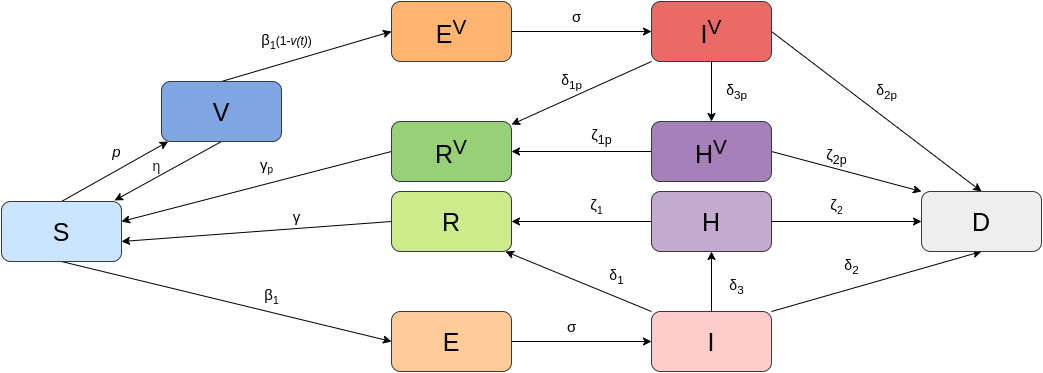

The diagram above was exported from draw.io. Its source (the exported page's mxGraphModel, read from the mxfile embedded in the PNG):
<mxGraphModel dx="1434" dy="838" grid="1" gridSize="10" guides="1" tooltips="1" connect="1" arrows="1" fold="1" page="1" pageScale="1" pageWidth="827" pageHeight="1169" math="0" shadow="0">
  <root>
    <mxCell id="0" />
    <mxCell id="1" parent="0" />
    <mxCell id="c2bnUgWV3LFpeXYgXWmz-3" style="rounded=0;orthogonalLoop=1;jettySize=auto;html=1;exitX=0.5;exitY=1;exitDx=0;exitDy=0;entryX=0;entryY=0.5;entryDx=0;entryDy=0;" parent="1" source="c2bnUgWV3LFpeXYgXWmz-5" target="c2bnUgWV3LFpeXYgXWmz-10" edge="1">
      <mxGeometry relative="1" as="geometry" />
    </mxCell>
    <mxCell id="c2bnUgWV3LFpeXYgXWmz-4" style="edgeStyle=none;rounded=0;orthogonalLoop=1;jettySize=auto;html=1;exitX=0.5;exitY=0;exitDx=0;exitDy=0;" parent="1" source="c2bnUgWV3LFpeXYgXWmz-5" target="c2bnUgWV3LFpeXYgXWmz-30" edge="1">
      <mxGeometry relative="1" as="geometry" />
    </mxCell>
    <mxCell id="c2bnUgWV3LFpeXYgXWmz-5" value="&lt;font style=&quot;font-size: 25px;&quot;&gt;S&lt;/font&gt;" style="rounded=1;whiteSpace=wrap;html=1;fillColor=#cce5ff;strokeColor=#36393d;" parent="1" vertex="1">
      <mxGeometry x="440" y="570" width="120" height="60" as="geometry" />
    </mxCell>
    <mxCell id="c2bnUgWV3LFpeXYgXWmz-6" style="edgeStyle=none;rounded=0;orthogonalLoop=1;jettySize=auto;html=1;exitX=1;exitY=0.5;exitDx=0;exitDy=0;entryX=0;entryY=0.5;entryDx=0;entryDy=0;" parent="1" source="c2bnUgWV3LFpeXYgXWmz-8" target="c2bnUgWV3LFpeXYgXWmz-31" edge="1">
      <mxGeometry relative="1" as="geometry" />
    </mxCell>
    <mxCell id="c2bnUgWV3LFpeXYgXWmz-7" style="edgeStyle=none;rounded=0;orthogonalLoop=1;jettySize=auto;html=1;entryX=1;entryY=0.5;entryDx=0;entryDy=0;" parent="1" source="c2bnUgWV3LFpeXYgXWmz-8" target="c2bnUgWV3LFpeXYgXWmz-16" edge="1">
      <mxGeometry relative="1" as="geometry" />
    </mxCell>
    <mxCell id="c2bnUgWV3LFpeXYgXWmz-8" value="&lt;font style=&quot;font-size: 25px;&quot;&gt;H&lt;/font&gt;" style="rounded=1;whiteSpace=wrap;html=1;fillColor=#C3ABD0;strokeColor=#36393d;" parent="1" vertex="1">
      <mxGeometry x="1090" y="560" width="120" height="60" as="geometry" />
    </mxCell>
    <mxCell id="c2bnUgWV3LFpeXYgXWmz-9" style="edgeStyle=none;rounded=0;orthogonalLoop=1;jettySize=auto;html=1;exitX=1;exitY=0.5;exitDx=0;exitDy=0;entryX=0;entryY=0.5;entryDx=0;entryDy=0;" parent="1" source="c2bnUgWV3LFpeXYgXWmz-10" target="c2bnUgWV3LFpeXYgXWmz-22" edge="1">
      <mxGeometry relative="1" as="geometry" />
    </mxCell>
    <mxCell id="c2bnUgWV3LFpeXYgXWmz-10" value="&lt;font style=&quot;font-size: 25px;&quot;&gt;E&lt;/font&gt;" style="rounded=1;whiteSpace=wrap;html=1;fillColor=#ffcc99;strokeColor=#36393d;" parent="1" vertex="1">
      <mxGeometry x="830" y="680" width="120" height="60" as="geometry" />
    </mxCell>
    <mxCell id="c2bnUgWV3LFpeXYgXWmz-11" style="edgeStyle=none;rounded=0;orthogonalLoop=1;jettySize=auto;html=1;exitX=0;exitY=1;exitDx=0;exitDy=0;" parent="1" source="c2bnUgWV3LFpeXYgXWmz-14" target="c2bnUgWV3LFpeXYgXWmz-18" edge="1">
      <mxGeometry relative="1" as="geometry" />
    </mxCell>
    <mxCell id="c2bnUgWV3LFpeXYgXWmz-12" style="edgeStyle=none;rounded=0;orthogonalLoop=1;jettySize=auto;html=1;exitX=0.5;exitY=1;exitDx=0;exitDy=0;" parent="1" source="c2bnUgWV3LFpeXYgXWmz-14" target="c2bnUgWV3LFpeXYgXWmz-25" edge="1">
      <mxGeometry relative="1" as="geometry" />
    </mxCell>
    <mxCell id="c2bnUgWV3LFpeXYgXWmz-13" style="edgeStyle=none;rounded=0;orthogonalLoop=1;jettySize=auto;html=1;exitX=1;exitY=0.5;exitDx=0;exitDy=0;entryX=0.5;entryY=0;entryDx=0;entryDy=0;" parent="1" source="c2bnUgWV3LFpeXYgXWmz-14" target="c2bnUgWV3LFpeXYgXWmz-31" edge="1">
      <mxGeometry relative="1" as="geometry" />
    </mxCell>
    <mxCell id="c2bnUgWV3LFpeXYgXWmz-14" value="&lt;font style=&quot;font-size: 25px;&quot;&gt;I&lt;sup&gt;V&lt;/sup&gt;&lt;/font&gt;" style="rounded=1;whiteSpace=wrap;html=1;fillColor=#EA6B66;strokeColor=#36393d;fillStyle=auto;" parent="1" vertex="1">
      <mxGeometry x="1090" y="370" width="120" height="60" as="geometry" />
    </mxCell>
    <mxCell id="c2bnUgWV3LFpeXYgXWmz-15" style="edgeStyle=none;rounded=0;orthogonalLoop=1;jettySize=auto;html=1;exitX=0;exitY=0.5;exitDx=0;exitDy=0;" parent="1" source="c2bnUgWV3LFpeXYgXWmz-16" edge="1">
      <mxGeometry relative="1" as="geometry">
        <mxPoint x="560" y="610" as="targetPoint" />
      </mxGeometry>
    </mxCell>
    <mxCell id="c2bnUgWV3LFpeXYgXWmz-16" value="&lt;font style=&quot;font-size: 25px;&quot;&gt;R&lt;/font&gt;" style="rounded=1;whiteSpace=wrap;html=1;fillColor=#cdeb8b;strokeColor=#36393d;" parent="1" vertex="1">
      <mxGeometry x="830" y="560" width="120" height="60" as="geometry" />
    </mxCell>
    <mxCell id="c2bnUgWV3LFpeXYgXWmz-17" style="edgeStyle=none;rounded=0;orthogonalLoop=1;jettySize=auto;html=1;exitX=0;exitY=0.5;exitDx=0;exitDy=0;" parent="1" source="c2bnUgWV3LFpeXYgXWmz-18" edge="1">
      <mxGeometry relative="1" as="geometry">
        <mxPoint x="560" y="590" as="targetPoint" />
      </mxGeometry>
    </mxCell>
    <mxCell id="c2bnUgWV3LFpeXYgXWmz-18" value="&lt;font style=&quot;font-size: 25px;&quot;&gt;R&lt;sup&gt;V&lt;/sup&gt;&lt;/font&gt;" style="rounded=1;whiteSpace=wrap;html=1;fillColor=#97D077;strokeColor=#36393d;fillStyle=auto;" parent="1" vertex="1">
      <mxGeometry x="830" y="490" width="120" height="60" as="geometry" />
    </mxCell>
    <mxCell id="c2bnUgWV3LFpeXYgXWmz-19" style="edgeStyle=none;rounded=0;orthogonalLoop=1;jettySize=auto;html=1;exitX=1;exitY=0;exitDx=0;exitDy=0;entryX=0.5;entryY=1;entryDx=0;entryDy=0;" parent="1" source="c2bnUgWV3LFpeXYgXWmz-22" target="c2bnUgWV3LFpeXYgXWmz-31" edge="1">
      <mxGeometry relative="1" as="geometry" />
    </mxCell>
    <mxCell id="c2bnUgWV3LFpeXYgXWmz-20" style="edgeStyle=none;rounded=0;orthogonalLoop=1;jettySize=auto;html=1;exitX=0;exitY=0;exitDx=0;exitDy=0;entryX=0.95;entryY=1;entryDx=0;entryDy=0;entryPerimeter=0;" parent="1" source="c2bnUgWV3LFpeXYgXWmz-22" target="c2bnUgWV3LFpeXYgXWmz-16" edge="1">
      <mxGeometry relative="1" as="geometry" />
    </mxCell>
    <mxCell id="c2bnUgWV3LFpeXYgXWmz-21" style="edgeStyle=none;rounded=0;orthogonalLoop=1;jettySize=auto;html=1;exitX=0.5;exitY=0;exitDx=0;exitDy=0;entryX=0.5;entryY=1;entryDx=0;entryDy=0;" parent="1" source="c2bnUgWV3LFpeXYgXWmz-22" target="c2bnUgWV3LFpeXYgXWmz-8" edge="1">
      <mxGeometry relative="1" as="geometry" />
    </mxCell>
    <mxCell id="c2bnUgWV3LFpeXYgXWmz-22" value="&lt;font style=&quot;font-size: 25px;&quot;&gt;I&lt;/font&gt;" style="rounded=1;whiteSpace=wrap;html=1;fillColor=#ffcccc;strokeColor=#36393d;" parent="1" vertex="1">
      <mxGeometry x="1090" y="680" width="120" height="60" as="geometry" />
    </mxCell>
    <mxCell id="c2bnUgWV3LFpeXYgXWmz-23" style="edgeStyle=none;rounded=0;orthogonalLoop=1;jettySize=auto;html=1;exitX=1;exitY=0.5;exitDx=0;exitDy=0;entryX=0;entryY=0;entryDx=0;entryDy=0;" parent="1" source="c2bnUgWV3LFpeXYgXWmz-25" target="c2bnUgWV3LFpeXYgXWmz-31" edge="1">
      <mxGeometry relative="1" as="geometry" />
    </mxCell>
    <mxCell id="c2bnUgWV3LFpeXYgXWmz-24" style="edgeStyle=none;rounded=0;orthogonalLoop=1;jettySize=auto;html=1;exitX=0;exitY=0.5;exitDx=0;exitDy=0;entryX=1;entryY=0.5;entryDx=0;entryDy=0;" parent="1" source="c2bnUgWV3LFpeXYgXWmz-25" target="c2bnUgWV3LFpeXYgXWmz-18" edge="1">
      <mxGeometry relative="1" as="geometry" />
    </mxCell>
    <mxCell id="c2bnUgWV3LFpeXYgXWmz-25" value="&lt;font style=&quot;font-size: 25px;&quot;&gt;H&lt;sup&gt;V&lt;/sup&gt;&lt;/font&gt;" style="rounded=1;whiteSpace=wrap;html=1;fillColor=#A680B8;strokeColor=#36393d;fillStyle=auto;gradientColor=none;gradientDirection=north;" parent="1" vertex="1">
      <mxGeometry x="1090" y="490" width="120" height="60" as="geometry" />
    </mxCell>
    <mxCell id="c2bnUgWV3LFpeXYgXWmz-26" style="edgeStyle=none;rounded=0;orthogonalLoop=1;jettySize=auto;html=1;exitX=1;exitY=0.5;exitDx=0;exitDy=0;" parent="1" source="c2bnUgWV3LFpeXYgXWmz-27" target="c2bnUgWV3LFpeXYgXWmz-14" edge="1">
      <mxGeometry relative="1" as="geometry" />
    </mxCell>
    <mxCell id="c2bnUgWV3LFpeXYgXWmz-27" value="&lt;font style=&quot;font-size: 25px;&quot;&gt;E&lt;sup&gt;V&lt;/sup&gt;&lt;/font&gt;" style="rounded=1;whiteSpace=wrap;html=1;fillColor=#FFB570;strokeColor=#36393d;fillStyle=auto;" parent="1" vertex="1">
      <mxGeometry x="830" y="370" width="120" height="60" as="geometry" />
    </mxCell>
    <mxCell id="c2bnUgWV3LFpeXYgXWmz-28" style="edgeStyle=none;rounded=0;orthogonalLoop=1;jettySize=auto;html=1;exitX=0.5;exitY=0;exitDx=0;exitDy=0;entryX=0;entryY=0.5;entryDx=0;entryDy=0;" parent="1" source="c2bnUgWV3LFpeXYgXWmz-30" target="c2bnUgWV3LFpeXYgXWmz-27" edge="1">
      <mxGeometry relative="1" as="geometry" />
    </mxCell>
    <mxCell id="c2bnUgWV3LFpeXYgXWmz-29" style="edgeStyle=none;rounded=0;orthogonalLoop=1;jettySize=auto;html=1;exitX=0.5;exitY=1;exitDx=0;exitDy=0;entryX=0.942;entryY=-0.017;entryDx=0;entryDy=0;entryPerimeter=0;" parent="1" source="c2bnUgWV3LFpeXYgXWmz-30" target="c2bnUgWV3LFpeXYgXWmz-5" edge="1">
      <mxGeometry relative="1" as="geometry">
        <mxPoint x="550" y="580" as="targetPoint" />
      </mxGeometry>
    </mxCell>
    <mxCell id="c2bnUgWV3LFpeXYgXWmz-30" value="&lt;font style=&quot;font-size: 25px;&quot;&gt;V&lt;/font&gt;" style="rounded=1;whiteSpace=wrap;html=1;fillColor=#7EA6E0;strokeColor=#36393d;fillStyle=auto;" parent="1" vertex="1">
      <mxGeometry x="600" y="450" width="120" height="60" as="geometry" />
    </mxCell>
    <mxCell id="c2bnUgWV3LFpeXYgXWmz-31" value="&lt;font style=&quot;font-size: 25px;&quot;&gt;D&lt;/font&gt;" style="rounded=1;whiteSpace=wrap;html=1;fillColor=#eeeeee;strokeColor=#36393d;" parent="1" vertex="1">
      <mxGeometry x="1360" y="560" width="120" height="60" as="geometry" />
    </mxCell>
    <mxCell id="c2bnUgWV3LFpeXYgXWmz-32" value="&lt;span style=&quot;color: rgb(32, 33, 34); font-family: sans-serif; font-size: 14px; text-align: start; background-color: rgb(255, 255, 255);&quot;&gt;η&lt;/span&gt;" style="text;html=1;align=center;verticalAlign=middle;resizable=0;points=[];autosize=1;strokeColor=none;fillColor=none;" parent="1" vertex="1">
      <mxGeometry x="580" y="520" width="30" height="30" as="geometry" />
    </mxCell>
    <mxCell id="c2bnUgWV3LFpeXYgXWmz-33" value="&lt;font style=&quot;&quot;&gt;&lt;span style=&quot;&quot; title=&quot;Texto en idioma griego&quot; lang=&quot;el&quot;&gt;&lt;a style=&quot;&quot; class=&quot;mw-selflink selflink&quot;&gt;&lt;span style=&quot;font-size: 15px;&quot;&gt;β&lt;/span&gt;&lt;span style=&quot;font-size: 12.5px;&quot;&gt;&lt;sub&gt;1&lt;/sub&gt;&lt;/span&gt;&lt;/a&gt;&lt;/span&gt;&lt;/font&gt;(1-&lt;i&gt;v(t)&lt;/i&gt;)" style="text;html=1;align=center;verticalAlign=middle;resizable=0;points=[];autosize=1;strokeColor=none;fillColor=none;" parent="1" vertex="1">
      <mxGeometry x="690" y="395" width="70" height="30" as="geometry" />
    </mxCell>
    <mxCell id="c2bnUgWV3LFpeXYgXWmz-34" value="&lt;font style=&quot;&quot;&gt;&lt;span style=&quot;&quot; title=&quot;Texto en idioma griego&quot; lang=&quot;el&quot;&gt;&lt;a style=&quot;&quot; class=&quot;mw-selflink selflink&quot;&gt;&lt;span style=&quot;font-size: 15px;&quot;&gt;β&lt;/span&gt;&lt;span style=&quot;font-size: 12.5px;&quot;&gt;&lt;sub&gt;1&lt;/sub&gt;&lt;/span&gt;&lt;/a&gt;&lt;/span&gt;&lt;/font&gt;" style="text;html=1;align=center;verticalAlign=middle;resizable=0;points=[];autosize=1;strokeColor=none;fillColor=none;" parent="1" vertex="1">
      <mxGeometry x="690" y="650" width="40" height="30" as="geometry" />
    </mxCell>
    <mxCell id="c2bnUgWV3LFpeXYgXWmz-35" value="&lt;font style=&quot;font-size: 15px;&quot;&gt;&lt;i&gt;p&lt;/i&gt;&lt;/font&gt;" style="text;html=1;align=center;verticalAlign=middle;resizable=0;points=[];autosize=1;strokeColor=none;fillColor=none;" parent="1" vertex="1">
      <mxGeometry x="540" y="505" width="30" height="30" as="geometry" />
    </mxCell>
    <mxCell id="c2bnUgWV3LFpeXYgXWmz-36" value="&lt;font size=&quot;1&quot;&gt;&lt;span dir=&quot;ltr&quot; role=&quot;presentation&quot; style=&quot;left: 420.737px; top: 214.429px; font-size: 15px; font-family: sans-serif; transform: scaleX(1.01565);&quot;&gt;γ&lt;/span&gt;&lt;/font&gt;" style="text;html=1;align=center;verticalAlign=middle;resizable=0;points=[];autosize=1;strokeColor=none;fillColor=none;" parent="1" vertex="1">
      <mxGeometry x="720" y="570" width="30" height="30" as="geometry" />
    </mxCell>
    <mxCell id="c2bnUgWV3LFpeXYgXWmz-37" value="&lt;font size=&quot;1&quot;&gt;&lt;span dir=&quot;ltr&quot; role=&quot;presentation&quot; style=&quot;left: 420.737px; top: 214.429px; font-size: 15px; font-family: sans-serif; transform: scaleX(1.01565);&quot;&gt;γ&lt;/span&gt;&lt;/font&gt;&lt;sub&gt;p&lt;/sub&gt;" style="text;html=1;align=center;verticalAlign=middle;resizable=0;points=[];autosize=1;strokeColor=none;fillColor=none;" parent="1" vertex="1">
      <mxGeometry x="685" y="520" width="40" height="30" as="geometry" />
    </mxCell>
    <mxCell id="c2bnUgWV3LFpeXYgXWmz-38" value="&lt;font style=&quot;font-size: 15px;&quot;&gt;&lt;span dir=&quot;ltr&quot; role=&quot;presentation&quot; style=&quot;left: 414.602px; top: 375.581px; font-family: sans-serif;&quot;&gt;&lt;/span&gt;&lt;span dir=&quot;ltr&quot; role=&quot;presentation&quot; style=&quot;left: 420.737px; top: 375.581px; font-family: sans-serif; transform: scaleX(1.04058);&quot;&gt;σ&lt;/span&gt;&lt;/font&gt;&lt;br&gt;&lt;font style=&quot;font-size: 15px;&quot;&gt;&lt;span dir=&quot;ltr&quot; role=&quot;presentation&quot; style=&quot;left: 420.737px; top: 375.581px; font-family: sans-serif; transform: scaleX(1.04058);&quot;&gt;&lt;/span&gt;&lt;/font&gt;&lt;font style=&quot;font-size: 15px;&quot;&gt;&lt;span dir=&quot;ltr&quot; role=&quot;presentation&quot; style=&quot;left: 420.737px; top: 375.581px; font-family: sans-serif; transform: scaleX(1.04058);&quot;&gt;&lt;/span&gt;&lt;/font&gt;" style="text;html=1;align=center;verticalAlign=middle;resizable=0;points=[];autosize=1;strokeColor=none;fillColor=none;fontSize=15;" parent="1" vertex="1">
      <mxGeometry x="1000" y="370" width="30" height="30" as="geometry" />
    </mxCell>
    <mxCell id="c2bnUgWV3LFpeXYgXWmz-39" value="&lt;font style=&quot;font-size: 15px;&quot;&gt;&lt;span dir=&quot;ltr&quot; role=&quot;presentation&quot; style=&quot;left: 414.602px; top: 375.581px; font-family: sans-serif;&quot;&gt;&lt;/span&gt;&lt;span dir=&quot;ltr&quot; role=&quot;presentation&quot; style=&quot;left: 420.737px; top: 375.581px; font-family: sans-serif; transform: scaleX(1.04058);&quot;&gt;σ&lt;/span&gt;&lt;/font&gt;&lt;br&gt;&lt;font style=&quot;font-size: 15px;&quot;&gt;&lt;span dir=&quot;ltr&quot; role=&quot;presentation&quot; style=&quot;left: 420.737px; top: 375.581px; font-family: sans-serif; transform: scaleX(1.04058);&quot;&gt;&lt;/span&gt;&lt;/font&gt;&lt;font style=&quot;font-size: 15px;&quot;&gt;&lt;span dir=&quot;ltr&quot; role=&quot;presentation&quot; style=&quot;left: 420.737px; top: 375.581px; font-family: sans-serif; transform: scaleX(1.04058);&quot;&gt;&lt;/span&gt;&lt;/font&gt;" style="text;html=1;align=center;verticalAlign=middle;resizable=0;points=[];autosize=1;strokeColor=none;fillColor=none;fontSize=15;" parent="1" vertex="1">
      <mxGeometry x="995" y="680" width="30" height="30" as="geometry" />
    </mxCell>
    <mxCell id="c2bnUgWV3LFpeXYgXWmz-40" value="&lt;font style=&quot;font-size: 14px;&quot;&gt;&lt;span dir=&quot;ltr&quot; role=&quot;presentation&quot; style=&quot;left: 420.737px; top: 647.822px; font-family: sans-serif;&quot;&gt;δ&lt;/span&gt;&lt;span dir=&quot;ltr&quot; role=&quot;presentation&quot; style=&quot;left: 430.318px; top: 656.781px; font-family: sans-serif;&quot;&gt;&lt;sub&gt;1p&lt;/sub&gt;&lt;/span&gt;&lt;span dir=&quot;ltr&quot; role=&quot;presentation&quot; style=&quot;left: 438.142px; top: 656.781px; font-family: sans-serif;&quot;&gt;&lt;/span&gt;&lt;/font&gt;" style="text;html=1;align=center;verticalAlign=middle;resizable=0;points=[];autosize=1;strokeColor=none;fillColor=none;fontSize=15;" parent="1" vertex="1">
      <mxGeometry x="985" y="435" width="50" height="30" as="geometry" />
    </mxCell>
    <mxCell id="c2bnUgWV3LFpeXYgXWmz-41" value="&lt;font style=&quot;font-size: 14px;&quot;&gt;&lt;span dir=&quot;ltr&quot; role=&quot;presentation&quot; style=&quot;left: 420.737px; top: 647.822px; font-family: sans-serif;&quot;&gt;δ&lt;/span&gt;&lt;span dir=&quot;ltr&quot; role=&quot;presentation&quot; style=&quot;left: 430.318px; top: 656.781px; font-family: sans-serif;&quot;&gt;&lt;sub&gt;1&lt;/sub&gt;&lt;/span&gt;&lt;/font&gt;" style="text;html=1;align=center;verticalAlign=middle;resizable=0;points=[];autosize=1;strokeColor=none;fillColor=none;fontSize=15;" parent="1" vertex="1">
      <mxGeometry x="1035" y="630" width="40" height="30" as="geometry" />
    </mxCell>
    <mxCell id="c2bnUgWV3LFpeXYgXWmz-42" value="&lt;font style=&quot;font-size: 14px;&quot;&gt;&lt;span dir=&quot;ltr&quot; role=&quot;presentation&quot; style=&quot;left: 420.737px; top: 647.822px; font-family: sans-serif;&quot;&gt;δ&lt;/span&gt;&lt;span dir=&quot;ltr&quot; role=&quot;presentation&quot; style=&quot;left: 430.318px; top: 656.781px; font-family: sans-serif;&quot;&gt;&lt;sub&gt;2&lt;/sub&gt;&lt;/span&gt;&lt;/font&gt;" style="text;html=1;align=center;verticalAlign=middle;resizable=0;points=[];autosize=1;strokeColor=none;fillColor=none;fontSize=15;" parent="1" vertex="1">
      <mxGeometry x="1270" y="620" width="40" height="30" as="geometry" />
    </mxCell>
    <mxCell id="c2bnUgWV3LFpeXYgXWmz-43" value="&lt;font style=&quot;font-size: 14px;&quot;&gt;&lt;span dir=&quot;ltr&quot; role=&quot;presentation&quot; style=&quot;left: 420.737px; top: 647.822px; font-family: sans-serif;&quot;&gt;δ&lt;/span&gt;&lt;span dir=&quot;ltr&quot; role=&quot;presentation&quot; style=&quot;left: 430.318px; top: 656.781px; font-family: sans-serif;&quot;&gt;&lt;sub&gt;2p&lt;/sub&gt;&lt;/span&gt;&lt;/font&gt;" style="text;html=1;align=center;verticalAlign=middle;resizable=0;points=[];autosize=1;strokeColor=none;fillColor=none;fontSize=15;" parent="1" vertex="1">
      <mxGeometry x="1300" y="445" width="50" height="30" as="geometry" />
    </mxCell>
    <mxCell id="c2bnUgWV3LFpeXYgXWmz-44" value="&lt;font style=&quot;font-size: 14px;&quot;&gt;&lt;span dir=&quot;ltr&quot; role=&quot;presentation&quot; style=&quot;left: 420.737px; top: 647.822px; font-family: sans-serif;&quot;&gt;δ&lt;/span&gt;&lt;span dir=&quot;ltr&quot; role=&quot;presentation&quot; style=&quot;left: 430.318px; top: 656.781px; font-family: sans-serif;&quot;&gt;&lt;sub&gt;3p&lt;/sub&gt;&lt;/span&gt;&lt;/font&gt;" style="text;html=1;align=center;verticalAlign=middle;resizable=0;points=[];autosize=1;strokeColor=none;fillColor=none;fontSize=15;" parent="1" vertex="1">
      <mxGeometry x="1150" y="445" width="50" height="30" as="geometry" />
    </mxCell>
    <mxCell id="c2bnUgWV3LFpeXYgXWmz-45" value="&lt;font style=&quot;font-size: 14px;&quot;&gt;&lt;span dir=&quot;ltr&quot; role=&quot;presentation&quot; style=&quot;left: 420.737px; top: 647.822px; font-family: sans-serif;&quot;&gt;δ&lt;/span&gt;&lt;span dir=&quot;ltr&quot; role=&quot;presentation&quot; style=&quot;left: 430.318px; top: 656.781px; font-family: sans-serif;&quot;&gt;&lt;sub&gt;3&lt;/sub&gt;&lt;/span&gt;&lt;/font&gt;" style="text;html=1;align=center;verticalAlign=middle;resizable=0;points=[];autosize=1;strokeColor=none;fillColor=none;fontSize=15;" parent="1" vertex="1">
      <mxGeometry x="1155" y="640" width="40" height="30" as="geometry" />
    </mxCell>
    <mxCell id="c2bnUgWV3LFpeXYgXWmz-46" value="&lt;font style=&quot;font-size: 15px;&quot;&gt;&lt;span dir=&quot;ltr&quot; role=&quot;presentation&quot; style=&quot;left: 498.37px; top: 647.822px; font-family: sans-serif;&quot;&gt;ζ&lt;sub&gt;1&lt;/sub&gt;&lt;/span&gt;&lt;span dir=&quot;ltr&quot; role=&quot;presentation&quot; style=&quot;left: 507.818px; top: 656.781px; font-family: sans-serif;&quot;&gt;&lt;sub&gt;p&lt;/sub&gt;&lt;/span&gt;&lt;span dir=&quot;ltr&quot; role=&quot;presentation&quot; style=&quot;left: 515.642px; top: 656.781px; font-family: sans-serif;&quot;&gt;&lt;/span&gt;&lt;/font&gt;" style="text;html=1;align=center;verticalAlign=middle;resizable=0;points=[];autosize=1;strokeColor=none;fillColor=none;fontSize=14;" parent="1" vertex="1">
      <mxGeometry x="1020" y="485" width="40" height="40" as="geometry" />
    </mxCell>
    <mxCell id="c2bnUgWV3LFpeXYgXWmz-47" value="&lt;font style=&quot;&quot;&gt;&lt;span dir=&quot;ltr&quot; role=&quot;presentation&quot; style=&quot;left: 498.37px; top: 647.822px; font-family: sans-serif;&quot;&gt;&lt;span style=&quot;font-size: 15px;&quot;&gt;ζ&lt;/span&gt;&lt;span style=&quot;font-size: 12.5px;&quot;&gt;&lt;sub&gt;1&lt;/sub&gt;&lt;/span&gt;&lt;/span&gt;&lt;/font&gt;" style="text;html=1;align=center;verticalAlign=middle;resizable=0;points=[];autosize=1;strokeColor=none;fillColor=none;fontSize=14;" parent="1" vertex="1">
      <mxGeometry x="1015" y="560" width="40" height="30" as="geometry" />
    </mxCell>
    <mxCell id="c2bnUgWV3LFpeXYgXWmz-48" value="&lt;font style=&quot;&quot;&gt;&lt;span dir=&quot;ltr&quot; role=&quot;presentation&quot; style=&quot;left: 498.37px; top: 647.822px; font-family: sans-serif;&quot;&gt;&lt;span style=&quot;font-size: 15px;&quot;&gt;ζ&lt;/span&gt;&lt;span style=&quot;font-size: 12.5px;&quot;&gt;&lt;sub&gt;2&lt;/sub&gt;&lt;/span&gt;&lt;/span&gt;&lt;/font&gt;" style="text;html=1;align=center;verticalAlign=middle;resizable=0;points=[];autosize=1;strokeColor=none;fillColor=none;fontSize=14;" parent="1" vertex="1">
      <mxGeometry x="1255" y="560" width="40" height="30" as="geometry" />
    </mxCell>
    <mxCell id="c2bnUgWV3LFpeXYgXWmz-49" value="&lt;font style=&quot;font-size: 15px;&quot;&gt;&lt;span dir=&quot;ltr&quot; role=&quot;presentation&quot; style=&quot;left: 498.37px; top: 647.822px; font-family: sans-serif;&quot;&gt;ζ&lt;sub&gt;2&lt;/sub&gt;&lt;/span&gt;&lt;span dir=&quot;ltr&quot; role=&quot;presentation&quot; style=&quot;left: 507.818px; top: 656.781px; font-family: sans-serif;&quot;&gt;&lt;sub&gt;p&lt;/sub&gt;&lt;/span&gt;&lt;/font&gt;" style="text;html=1;align=center;verticalAlign=middle;resizable=0;points=[];autosize=1;strokeColor=none;fillColor=none;fontSize=14;" parent="1" vertex="1">
      <mxGeometry x="1255" y="505" width="40" height="40" as="geometry" />
    </mxCell>
  </root>
</mxGraphModel>